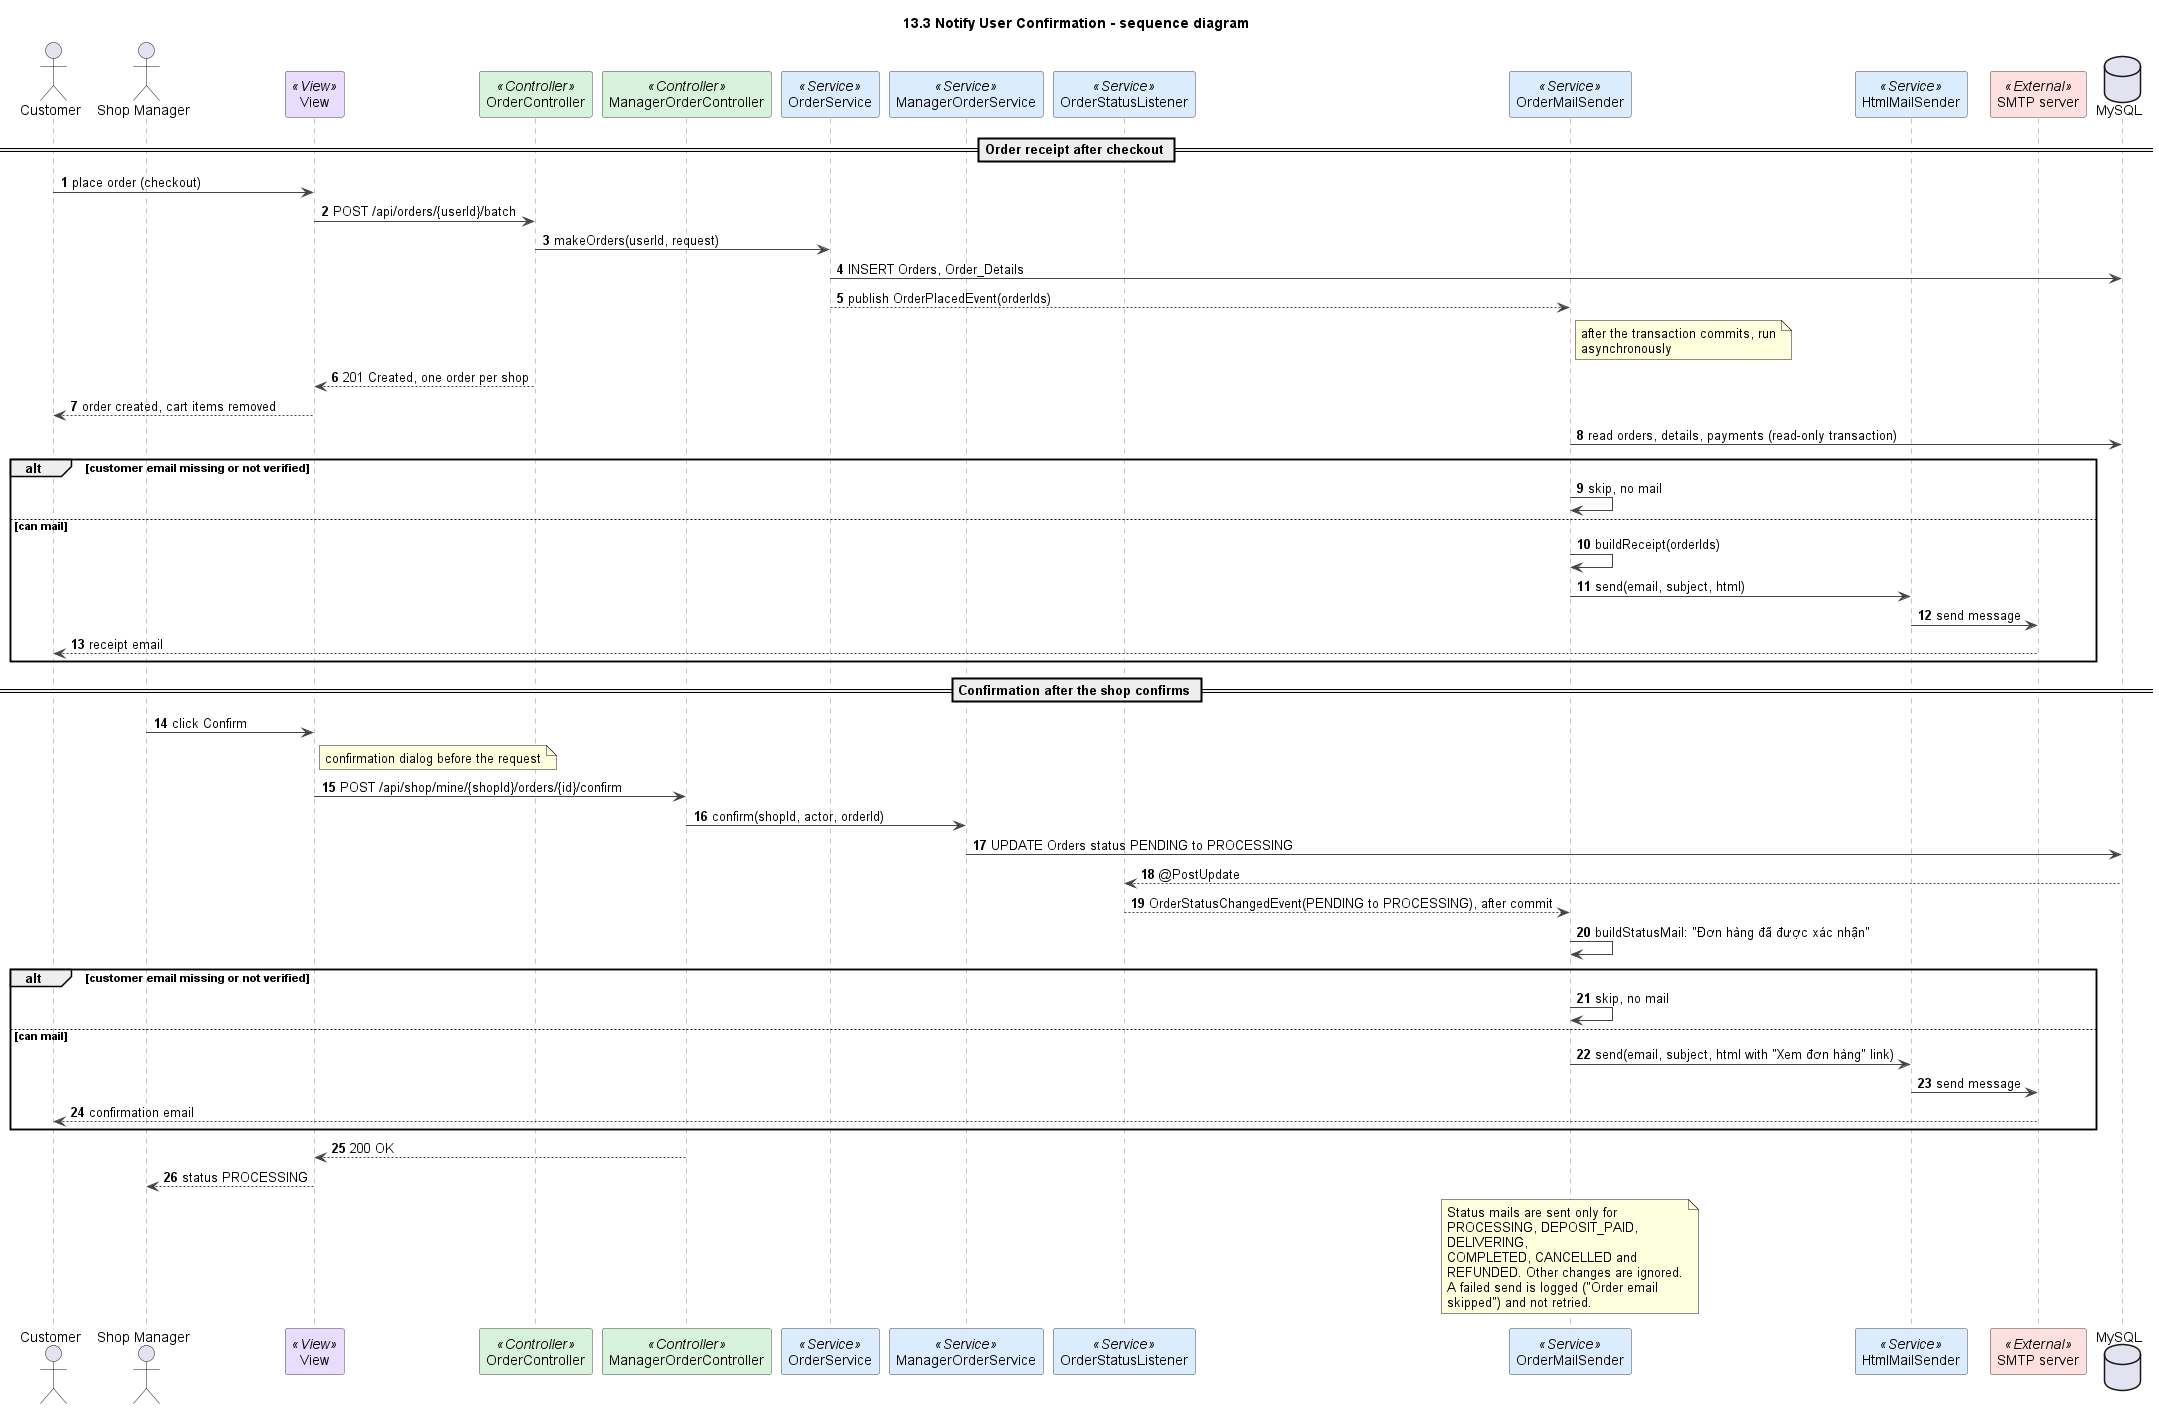

The diagram above was rendered by PlantUML. Its source (embedded in the PNG):
@startuml
title 13.3 Notify User Confirmation - sequence diagram
autonumber
skinparam shadowing false
skinparam defaultFontName Arial
skinparam wrapWidth 240
skinparam ArrowColor #444444
skinparam sequenceMessageAlign left
skinparam sequence {
  LifeLineBorderColor #888888
  ParticipantBorderColor #444444
  ParticipantBackgroundColor #FFFFFF
}

actor Customer
actor "Shop Manager" as M
participant "View" as V <<View>> #EADCFF
participant OrderController as OC <<Controller>> #D8F3DC
participant ManagerOrderController as MOC <<Controller>> #D8F3DC
participant OrderService as OS <<Service>> #DCECFF
participant ManagerOrderService as MOS <<Service>> #DCECFF
participant OrderStatusListener as L <<Service>> #DCECFF
participant OrderMailSender as MAIL <<Service>> #DCECFF
participant HtmlMailSender as H <<Service>> #DCECFF
participant "SMTP server" as SMTP <<External>> #FFE0E0
database MySQL

== Order receipt after checkout ==
Customer -> V : place order (checkout)
V -> OC : POST /api/orders/{userId}/batch
OC -> OS : makeOrders(userId, request)
OS -> MySQL : INSERT Orders, Order_Details
OS --> MAIL : publish OrderPlacedEvent(orderIds)
note right of MAIL : after the transaction commits, run asynchronously
OC --> V : 201 Created, one order per shop
V --> Customer : order created, cart items removed
MAIL -> MySQL : read orders, details, payments (read-only transaction)
alt customer email missing or not verified
  MAIL -> MAIL : skip, no mail
else can mail
  MAIL -> MAIL : buildReceipt(orderIds)
  MAIL -> H : send(email, subject, html)
  H -> SMTP : send message
  SMTP --> Customer : receipt email
end

== Confirmation after the shop confirms ==
M -> V : click Confirm
note right of V : confirmation dialog before the request
V -> MOC : POST /api/shop/mine/{shopId}/orders/{id}/confirm
MOC -> MOS : confirm(shopId, actor, orderId)
MOS -> MySQL : UPDATE Orders status PENDING to PROCESSING
MySQL --> L : @PostUpdate
L --> MAIL : OrderStatusChangedEvent(PENDING to PROCESSING), after commit
MAIL -> MAIL : buildStatusMail: "Đơn hàng đã được xác nhận"
alt customer email missing or not verified
  MAIL -> MAIL : skip, no mail
else can mail
  MAIL -> H : send(email, subject, html with "Xem đơn hàng" link)
  H -> SMTP : send message
  SMTP --> Customer : confirmation email
end
MOC --> V : 200 OK
V --> M : status PROCESSING

note over MAIL
Status mails are sent only for PROCESSING, DEPOSIT_PAID, DELIVERING,
COMPLETED, CANCELLED and REFUNDED. Other changes are ignored.
A failed send is logged ("Order email skipped") and not retried.
end note

@enduml